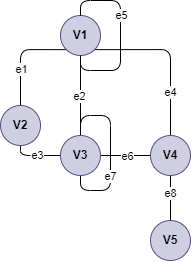

The diagram above was exported from draw.io. Its source (the exported page's mxGraphModel, read from the mxfile embedded in the PNG):
<mxGraphModel dx="629" dy="334" grid="1" gridSize="10" guides="1" tooltips="1" connect="1" arrows="1" fold="1" page="1" pageScale="1" pageWidth="850" pageHeight="1100" math="0" shadow="0">
  <root>
    <mxCell id="0" />
    <mxCell id="1" parent="0" />
    <mxCell id="2" value="" style="group" vertex="1" connectable="0" parent="1">
      <mxGeometry x="550" y="490" width="190" height="260" as="geometry" />
    </mxCell>
    <mxCell id="3" style="edgeStyle=orthogonalEdgeStyle;rounded=1;orthogonalLoop=1;jettySize=auto;html=1;exitX=0;exitY=1;exitDx=0;exitDy=0;entryX=0.5;entryY=0;entryDx=0;entryDy=0;endArrow=none;endFill=0;" edge="1" parent="2" source="9" target="12">
      <mxGeometry relative="1" as="geometry" />
    </mxCell>
    <mxCell id="4" value="e1" style="edgeLabel;html=1;align=center;verticalAlign=middle;resizable=0;points=[];rounded=1;" vertex="1" connectable="0" parent="3">
      <mxGeometry x="0.2728" y="1" relative="1" as="geometry">
        <mxPoint as="offset" />
      </mxGeometry>
    </mxCell>
    <mxCell id="5" value="" style="edgeStyle=orthogonalEdgeStyle;rounded=1;orthogonalLoop=1;jettySize=auto;html=1;endArrow=none;endFill=0;" edge="1" parent="2" source="9" target="17">
      <mxGeometry relative="1" as="geometry" />
    </mxCell>
    <mxCell id="6" value="e2" style="edgeLabel;html=1;align=center;verticalAlign=middle;resizable=0;points=[];rounded=1;" vertex="1" connectable="0" parent="5">
      <mxGeometry x="0.025" y="-1" relative="1" as="geometry">
        <mxPoint as="offset" />
      </mxGeometry>
    </mxCell>
    <mxCell id="7" style="edgeStyle=orthogonalEdgeStyle;rounded=1;orthogonalLoop=1;jettySize=auto;html=1;exitX=1;exitY=1;exitDx=0;exitDy=0;entryX=0.5;entryY=0;entryDx=0;entryDy=0;endArrow=none;endFill=0;" edge="1" parent="2" source="9" target="20">
      <mxGeometry relative="1" as="geometry" />
    </mxCell>
    <mxCell id="8" value="e4" style="edgeLabel;html=1;align=center;verticalAlign=middle;resizable=0;points=[];rounded=1;" vertex="1" connectable="0" parent="7">
      <mxGeometry x="0.4631" relative="1" as="geometry">
        <mxPoint as="offset" />
      </mxGeometry>
    </mxCell>
    <mxCell id="9" value="&lt;b&gt;V1&lt;/b&gt;" style="ellipse;whiteSpace=wrap;html=1;aspect=fixed;rounded=1;fillColor=#d0cee2;strokeColor=#56517e;" vertex="1" parent="2">
      <mxGeometry x="60" y="15" width="40" height="40" as="geometry" />
    </mxCell>
    <mxCell id="10" style="edgeStyle=orthogonalEdgeStyle;rounded=1;orthogonalLoop=1;jettySize=auto;html=1;exitX=0.5;exitY=1;exitDx=0;exitDy=0;entryX=0;entryY=0.5;entryDx=0;entryDy=0;endArrow=none;endFill=0;" edge="1" parent="2" source="12" target="17">
      <mxGeometry relative="1" as="geometry">
        <Array as="points">
          <mxPoint x="20" y="155" />
        </Array>
      </mxGeometry>
    </mxCell>
    <mxCell id="11" value="e3" style="edgeLabel;html=1;align=center;verticalAlign=middle;resizable=0;points=[];rounded=1;" vertex="1" connectable="0" parent="10">
      <mxGeometry x="0.0529" relative="1" as="geometry">
        <mxPoint as="offset" />
      </mxGeometry>
    </mxCell>
    <mxCell id="12" value="&lt;b&gt;V2&lt;/b&gt;" style="ellipse;whiteSpace=wrap;html=1;aspect=fixed;rounded=1;fillColor=#d0cee2;strokeColor=#56517e;" vertex="1" parent="2">
      <mxGeometry y="105" width="40" height="40" as="geometry" />
    </mxCell>
    <mxCell id="13" style="edgeStyle=orthogonalEdgeStyle;rounded=1;orthogonalLoop=1;jettySize=auto;html=1;exitX=0.5;exitY=1;exitDx=0;exitDy=0;entryX=0.5;entryY=0;entryDx=0;entryDy=0;endArrow=none;endFill=0;" edge="1" parent="2" source="17" target="17">
      <mxGeometry relative="1" as="geometry">
        <mxPoint x="79.88888888888891" y="130" as="targetPoint" />
        <Array as="points">
          <mxPoint x="80" y="190" />
          <mxPoint x="110" y="190" />
          <mxPoint x="110" y="115" />
          <mxPoint x="80" y="115" />
        </Array>
      </mxGeometry>
    </mxCell>
    <mxCell id="14" value="e7" style="edgeLabel;html=1;align=center;verticalAlign=middle;resizable=0;points=[];rounded=1;" vertex="1" connectable="0" parent="13">
      <mxGeometry x="0.0185" relative="1" as="geometry">
        <mxPoint y="27" as="offset" />
      </mxGeometry>
    </mxCell>
    <mxCell id="15" style="edgeStyle=orthogonalEdgeStyle;rounded=1;orthogonalLoop=1;jettySize=auto;html=1;exitX=1;exitY=0.5;exitDx=0;exitDy=0;endArrow=none;endFill=0;" edge="1" parent="2" source="17" target="20">
      <mxGeometry relative="1" as="geometry" />
    </mxCell>
    <mxCell id="16" value="e6" style="edgeLabel;html=1;align=center;verticalAlign=middle;resizable=0;points=[];rounded=1;" vertex="1" connectable="0" parent="15">
      <mxGeometry x="0.05" y="-1" relative="1" as="geometry">
        <mxPoint as="offset" />
      </mxGeometry>
    </mxCell>
    <mxCell id="17" value="&lt;b&gt;V3&lt;/b&gt;" style="ellipse;whiteSpace=wrap;html=1;aspect=fixed;rounded=1;fillColor=#d0cee2;strokeColor=#56517e;" vertex="1" parent="2">
      <mxGeometry x="60" y="135" width="40" height="40" as="geometry" />
    </mxCell>
    <mxCell id="18" value="" style="edgeStyle=orthogonalEdgeStyle;rounded=1;orthogonalLoop=1;jettySize=auto;html=1;endArrow=none;endFill=0;" edge="1" parent="2" source="20" target="23">
      <mxGeometry relative="1" as="geometry" />
    </mxCell>
    <mxCell id="19" value="e8" style="edgeLabel;html=1;align=center;verticalAlign=middle;resizable=0;points=[];rounded=1;" vertex="1" connectable="0" parent="18">
      <mxGeometry x="-0.207" relative="1" as="geometry">
        <mxPoint as="offset" />
      </mxGeometry>
    </mxCell>
    <mxCell id="20" value="&lt;b&gt;V4&lt;/b&gt;" style="ellipse;whiteSpace=wrap;html=1;aspect=fixed;rounded=1;fillColor=#d0cee2;strokeColor=#56517e;" vertex="1" parent="2">
      <mxGeometry x="150" y="135" width="40" height="40" as="geometry" />
    </mxCell>
    <mxCell id="21" style="edgeStyle=orthogonalEdgeStyle;rounded=1;orthogonalLoop=1;jettySize=auto;html=1;exitX=0.5;exitY=0;exitDx=0;exitDy=0;entryX=0.5;entryY=1;entryDx=0;entryDy=0;endArrow=none;endFill=0;" edge="1" parent="2" source="9" target="9">
      <mxGeometry relative="1" as="geometry">
        <Array as="points">
          <mxPoint x="80" />
          <mxPoint x="120" />
          <mxPoint x="120" y="70" />
          <mxPoint x="80" y="70" />
        </Array>
      </mxGeometry>
    </mxCell>
    <mxCell id="22" value="e5" style="edgeLabel;html=1;align=center;verticalAlign=middle;resizable=0;points=[];rounded=1;" vertex="1" connectable="0" parent="21">
      <mxGeometry x="-0.22" y="1" relative="1" as="geometry">
        <mxPoint as="offset" />
      </mxGeometry>
    </mxCell>
    <mxCell id="23" value="&lt;b&gt;V5&lt;/b&gt;" style="ellipse;whiteSpace=wrap;html=1;aspect=fixed;rounded=1;fillColor=#d0cee2;strokeColor=#56517e;" vertex="1" parent="2">
      <mxGeometry x="150" y="220" width="40" height="40" as="geometry" />
    </mxCell>
  </root>
</mxGraphModel>